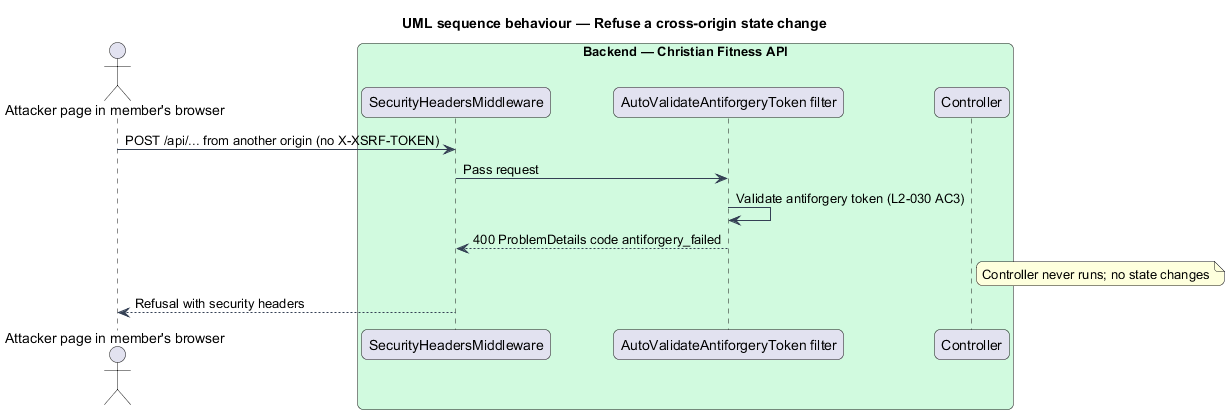

The diagram above was rendered by PlantUML. Its source (embedded in the PNG):
@startuml
title UML sequence behaviour — Refuse a cross-origin state change
skinparam backgroundColor #FFFFFF
skinparam shadowing false
skinparam roundcorner 12
skinparam defaultFontName Arial
skinparam ArrowColor #344054
skinparam rectangle {
  BorderColor #344054
  FontColor #101828
}
skinparam package {
  BorderColor #667085
  FontColor #101828
  BackgroundColor #F9FAFB
}
actor "Attacker page in member's browser" as actor
box "Backend — Christian Fitness API" #D1FADF
  participant "SecurityHeadersMiddleware" as hdr
  participant "AutoValidateAntiforgeryToken filter" as af
  participant "Controller" as ctrl
end box
actor -> hdr : POST /api/... from another origin (no X-XSRF-TOKEN)
hdr -> af : Pass request
af -> af : Validate antiforgery token (L2-030 AC3)
af --> hdr : 400 ProblemDetails code antiforgery_failed
note right of ctrl : Controller never runs; no state changes
hdr --> actor : Refusal with security headers
@enduml